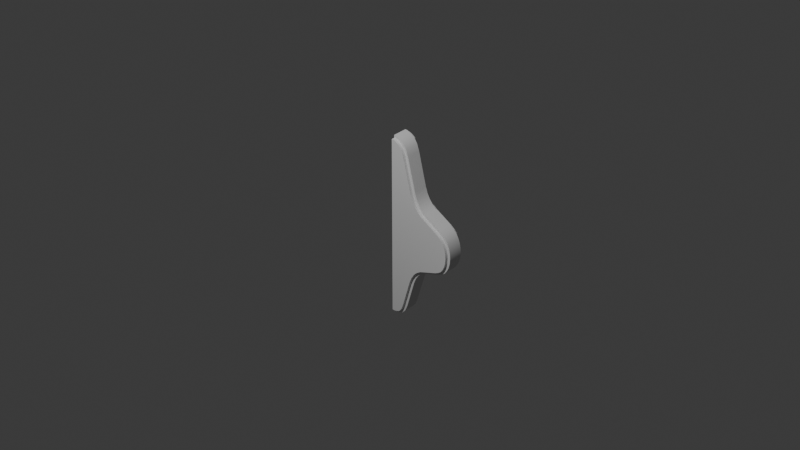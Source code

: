 # Source: Curved_Bracket_Thing.blend  (saved by Blender 4.0.36; exported with 4.5.12 LTS)
import bpy
from mathutils import Matrix  # noqa: F401  (used for matrix-valued properties, if any)

bpy.ops.wm.read_factory_settings(use_empty=True)
scene = bpy.context.scene
scene.name = 'Scene'

# ---- collections
col_collection = bpy.data.collections.new('Collection'); scene.collection.children.link(col_collection)

# ---- materials (node trees are filled in below, after node groups)
mat_material = bpy.data.materials.new('Material')
mat_material.alpha_threshold = 0.0
mat_material.use_backface_culling = True
mat_material.use_transparent_shadow = False
mat_material.roughness = 0.5
mat_material.line_color = (0.0, 0.0, 0.0, 1.0)

# ---- node groups
ng_auto_smooth = bpy.data.node_groups.new('Auto Smooth', 'GeometryNodeTree')
_s = ng_auto_smooth.interface.new_socket(name='Geometry', in_out='OUTPUT', socket_type='NodeSocketGeometry')
_s = ng_auto_smooth.interface.new_socket(name='Geometry', in_out='INPUT', socket_type='NodeSocketGeometry')
_s = ng_auto_smooth.interface.new_socket(name='Angle', in_out='INPUT', socket_type='NodeSocketFloat')
_s.subtype = 'ANGLE'
_s.min_value = 0.0
_s.max_value = 3.142
ng_auto_smooth.is_modifier = True
_N = ng_auto_smooth.nodes; _L = ng_auto_smooth.links
n0 = _N.new('NodeGroupOutput'); n0.name = 'Group Output'; n0.location = (480, -100)
n1 = _N.new('NodeGroupInput'); n1.name = 'Group Input'; n1.location = (-420, -300)
n2 = _N.new('NodeGroupInput'); n2.name = 'Group Input.001'; n2.location = (-60, -100)
n3 = _N.new('GeometryNodeSetShadeSmooth'); n3.name = 'Set Shade Smooth'; n3.location = (120, -100)
n3.domain = 'EDGE'
n4 = _N.new('GeometryNodeSetShadeSmooth'); n4.name = 'Set Shade Smooth.001'; n4.location = (300, -100)
n5 = _N.new('GeometryNodeInputMeshEdgeAngle'); n5.name = 'Edge Angle'; n5.location = (-420, -220)
n6 = _N.new('GeometryNodeInputEdgeSmooth'); n6.name = 'Is Edge Smooth'; n6.location = (-60, -160)
n7 = _N.new('GeometryNodeInputShadeSmooth'); n7.name = 'Is Face Smooth'; n7.location = (-240, -340)
n8 = _N.new('FunctionNodeBooleanMath'); n8.name = 'Boolean Math'; n8.location = (-60, -220)
n9 = _N.new('FunctionNodeCompare'); n9.name = 'Compare'; n9.location = (-240, -180)
n9.operation = 'LESS_EQUAL'
_L.new(n5.outputs[0], n9.inputs[0])
_L.new(n4.outputs[0], n0.inputs[0])
_L.new(n1.outputs[1], n9.inputs[1])
_L.new(n9.outputs[0], n8.inputs[0])
_L.new(n7.outputs[0], n8.inputs[1])
_L.new(n2.outputs[0], n3.inputs[0])
_L.new(n6.outputs[0], n3.inputs[1])
_L.new(n3.outputs[0], n4.inputs[0])
_L.new(n8.outputs[0], n3.inputs[2])
n0.is_active_output = True

# ---- material node trees
mat_material.use_nodes = True; mat_material.node_tree.nodes.clear()
_N = mat_material.node_tree.nodes; _L = mat_material.node_tree.links
n0 = _N.new('ShaderNodeOutputMaterial'); n0.name = 'Material Output'; n0.location = (300, 300)
n1 = _N.new('ShaderNodeBsdfPrincipled'); n1.name = 'Principled BSDF'; n1.location = (10, 300)
n1.distribution = 'GGX'
n1.subsurface_method = 'RANDOM_WALK_SKIN'
n1.inputs[1].default_value = 1.0
n1.inputs[3].default_value = 1.45
n1.inputs[27].default_value = (0.0, 0.0, 0.0, 1.0)
n1.inputs[28].default_value = 1.0
_L.new(n1.outputs[0], n0.inputs[0])
n0.is_active_output = True

# ---- world
world_world = bpy.data.worlds.new('World'); scene.world = world_world
world_world.use_nodes = True; world_world.node_tree.nodes.clear()
_N = world_world.node_tree.nodes; _L = world_world.node_tree.links
n0 = _N.new('ShaderNodeOutputWorld'); n0.name = 'World Output'; n0.location = (300, 300)
n1 = _N.new('ShaderNodeBackground'); n1.name = 'Background'; n1.location = (10, 300)
n1.inputs[0].default_value = (0.05088, 0.05088, 0.05088, 1.0)
_L.new(n1.outputs[0], n0.inputs[0])
n0.is_active_output = True
world_world.color = (0.05088, 0.05088, 0.05088)
world_world.use_sun_shadow = False
world_world.sun_shadow_jitter_overblur = 0.0

# ---- cameras
cam_camera = bpy.data.cameras.new('Camera')
cam_camera.clip_end = 100.0
cam_camera.ortho_scale = 7.314

# ---- lights
light_light = bpy.data.lights.new('Light', 'POINT')
light_light.transmission_factor = 0.0
light_light.use_soft_falloff = False
light_light.energy = 1000.0
light_light.shadow_soft_size = 0.1
light_light.shadow_maximum_resolution = 0.006
light_light.use_absolute_resolution = True

# ---- meshes
me_cube = bpy.data.meshes.new('Cube')
me_cube.from_pydata([(-1.0, -0.2, 0.0), (-1.0, 0.2, 0.0), (1.0, -0.2, 0.0), (1.0, 0.2, 0.0), (-0.2925, 0.2, 0.0), (0.2925, 0.2, 0.0), (0.2925, -0.2, 0.0), (-0.2925, -0.2, 0.0), (0.04686, -0.2, 0.9914), (0.2738, -0.2, 0.8397), (0.2206, -0.2, 0.9194), (0.1409, -0.2, 0.9727), (-0.04686, -0.2, 0.9914), (-0.1409, -0.2, 0.9727), (-0.2206, -0.2, 0.9194), (-0.2738, -0.2, 0.8397), (-0.04686, 0.2, 0.9914), (-0.2738, 0.2, 0.8397), (-0.2206, 0.2, 0.9194), (-0.1409, 0.2, 0.9727), (0.04686, 0.2, 0.9914), (0.1409, 0.2, 0.9727), (0.2206, 0.2, 0.9194), (0.2738, 0.2, 0.8397), (0.2925, 0.2, 0.7457), (0.5382, 0.2, 0.5), (0.2925, 0.2, 0.2543), (0.04686, 0.2, 0.5), (0.3112, 0.2, 0.6517), (0.3645, 0.2, 0.572), (0.4442, 0.2, 0.5187), (-0.5382, 0.2, 0.5), (-0.2925, 0.2, 0.7457), (-0.04686, 0.2, 0.5), (-0.2925, 0.2, 0.2543), (-0.4442, 0.2, 0.5187), (-0.3645, 0.2, 0.572), (-0.3112, 0.2, 0.6517), (-0.2925, -0.2, 0.7457), (-0.5382, -0.2, 0.5), (-0.2925, -0.2, 0.2543), (-0.04686, -0.2, 0.5), (-0.3112, -0.2, 0.6517), (-0.3645, -0.2, 0.572), (-0.4442, -0.2, 0.5187), (0.5382, -0.2, 0.5), (0.2925, -0.2, 0.7457), (0.04686, -0.2, 0.5), (0.2925, -0.2, 0.2543), (0.4442, -0.2, 0.5187), (0.3645, -0.2, 0.572), (0.3112, -0.2, 0.6517), (-0.9262, -0.2, 0.5), (-1.0, -0.2, 0.4262), (-0.9545, -0.2, 0.4944), (-0.9784, -0.2, 0.4784), (-0.9944, -0.2, 0.4545), (-1.0, 0.2, 0.4262), (-0.9262, 0.2, 0.5), (-0.9944, 0.2, 0.4545), (-0.9784, 0.2, 0.4784), (-0.9545, 0.2, 0.4944), (1.0, -0.2, 0.4262), (0.9262, -0.2, 0.5), (0.9944, -0.2, 0.4545), (0.9784, -0.2, 0.4784), (0.9545, -0.2, 0.4944), (0.9262, 0.2, 0.5), (1.0, 0.2, 0.4262), (0.9545, 0.2, 0.4944), (0.9784, 0.2, 0.4784), (0.9944, 0.2, 0.4545)], [], [(31, 58, 52, 39), (1, 57, 59, 60, 61, 58, 31, 34, 4), (2, 62, 64, 65, 66, 63, 45, 48, 6), (1, 4, 7, 0), (5, 6, 7, 4), (67, 25, 45, 63), (3, 68, 62, 2), (5, 26, 25, 67, 69, 70, 71, 68, 3), (5, 3, 2, 6), (33, 32, 17, 18, 19, 16, 20, 21, 22, 23, 24, 27), (47, 46, 9, 10, 11, 8, 12, 13, 14, 15, 38, 41), (0, 53, 57, 1), (16, 12, 8, 20), (6, 48, 47, 41, 40, 7), (24, 28, 29, 30, 25, 26, 27), (31, 35, 36, 37, 32, 33, 34), (38, 42, 43, 44, 39, 40, 41), (45, 49, 50, 51, 46, 47, 48), (32, 38, 15, 17), (17, 15, 14, 18), (18, 14, 13, 19), (19, 13, 12, 16), (46, 24, 23, 9), (9, 23, 22, 10), (10, 22, 21, 11), (11, 21, 20, 8), (31, 39, 44, 35), (35, 44, 43, 36), (36, 43, 42, 37), (37, 42, 38, 32), (45, 25, 30, 49), (49, 30, 29, 50), (50, 29, 28, 51), (51, 28, 24, 46), (27, 26, 5, 4, 34, 33), (52, 58, 61, 54), (54, 61, 60, 55), (55, 60, 59, 56), (56, 59, 57, 53), (67, 63, 66, 69), (69, 66, 65, 70), (70, 65, 64, 71), (71, 64, 62, 68), (7, 40, 39, 52, 54, 55, 56, 53, 0)])
me_cube.polygons.foreach_set('use_smooth', [True] * 44)
_uv = me_cube.uv_layers.new(name='UVMap')
_uv.uv.foreach_set('vector', [0.8174, 0.6, 0.8658, 0.6, 0.8658, 0.65, 0.8174, 0.65, 0.5, 0.15, 0.6066, 0.15, 0.6136, 0.1513, 0.6196, 0.1548, 0.6236, 0.1602, 0.625, 0.1665, 0.6247, 0.2531, 0.5636, 0.3092, 0.5, 0.3092, 0.5, 0.65, 0.6066, 0.65, 0.6136, 0.651, 0.6196, 0.6538, 0.6236, 0.658, 0.625, 0.6629, 0.625, 0.7308, 0.5636, 0.7738, 0.5, 0.7738, 0.125, 0.6, 0.2576, 0.6, 0.2576, 0.65, 0.125, 0.65, 0.3674, 0.6, 0.3674, 0.65, 0.2576, 0.65, 0.2576, 0.6, 0.6342, 0.6, 0.6826, 0.6, 0.6826, 0.65, 0.6342, 0.65, 0.5, 0.6, 0.6066, 0.6, 0.6066, 0.65, 0.5, 0.65, 0.5, 0.4408, 0.5636, 0.4408, 0.625, 0.4961, 0.625, 0.5834, 0.6236, 0.5898, 0.6196, 0.5951, 0.6136, 0.5987, 0.6066, 0.6, 0.5, 0.6, 0.3674, 0.6, 0.5, 0.6, 0.5, 0.65, 0.3674, 0.65, 0.625, 0.3645, 0.6864, 0.3092, 0.7099, 0.3134, 0.7299, 0.3254, 0.7432, 0.3433, 0.7478, 0.3645, 0.7478, 0.3855, 0.7432, 0.4067, 0.7299, 0.4246, 0.7099, 0.4366, 0.6864, 0.4408, 0.6241, 0.3855, 0.6241, 0.8168, 0.6864, 0.7738, 0.7099, 0.7771, 0.7299, 0.7864, 0.7432, 0.8003, 0.7478, 0.8168, 0.7478, 0.8332, 0.7432, 0.8497, 0.7299, 0.8636, 0.7099, 0.8729, 0.6864, 0.8762, 0.625, 0.8332, 0.5, 0.1, 0.6066, 0.1, 0.6066, 0.15, 0.5, 0.15, 0.7557, 0.6, 0.7557, 0.65, 0.7443, 0.65, 0.7443, 0.6, 0.5, 0.7738, 0.5636, 0.7738, 0.6241, 0.8168, 0.625, 0.8332, 0.5635, 0.8762, 0.5, 0.8762, 0.6251, 0.4422, 0.6292, 0.4434, 0.6278, 0.4477, 0.6194, 0.4513, 0.622, 0.4557, 0.5636, 0.4408, 0.6241, 0.3855, 0.6247, 0.2531, 0.6204, 0.2716, 0.6198, 0.2849, 0.6233, 0.2929, 0.63, 0.2968, 0.624, 0.3017, 0.5636, 0.3092, 0.6252, 0.8858, 0.6292, 0.8889, 0.6279, 0.895, 0.6194, 0.9054, 0.6221, 0.9198, 0.5635, 0.8762, 0.6212, 0.882, 0.6244, 0.7478, 0.6204, 0.7577, 0.6198, 0.7682, 0.6233, 0.7724, 0.63, 0.772, 0.6241, 0.8168, 0.5636, 0.7738, 0.7942, 0.6, 0.7942, 0.65, 0.7942, 0.65, 0.7942, 0.6, 0.7942, 0.6, 0.7942, 0.65, 0.7888, 0.65, 0.7888, 0.6, 0.7888, 0.6, 0.7888, 0.65, 0.7671, 0.65, 0.7671, 0.6, 0.7671, 0.6, 0.7671, 0.65, 0.7557, 0.65, 0.7557, 0.6, 0.7058, 0.65, 0.7058, 0.6, 0.7058, 0.6, 0.7058, 0.65, 0.7058, 0.65, 0.7058, 0.6, 0.7112, 0.6, 0.7112, 0.65, 0.7112, 0.65, 0.7112, 0.6, 0.7329, 0.6, 0.7329, 0.65, 0.7329, 0.65, 0.7329, 0.6, 0.7443, 0.6, 0.7443, 0.65, 0.8174, 0.6, 0.8174, 0.65, 0.8044, 0.65, 0.8044, 0.6, 0.8044, 0.6, 0.8044, 0.65, 0.7896, 0.65, 0.7896, 0.6, 0.7896, 0.6, 0.7896, 0.65, 0.7939, 0.65, 0.7939, 0.6, 0.7939, 0.6, 0.7939, 0.65, 0.7942, 0.65, 0.7942, 0.6, 0.6826, 0.65, 0.6826, 0.6, 0.6956, 0.6, 0.6956, 0.65, 0.6956, 0.65, 0.6956, 0.6, 0.7104, 0.6, 0.7104, 0.65, 0.7104, 0.65, 0.7104, 0.6, 0.7061, 0.6, 0.7061, 0.65, 0.7061, 0.65, 0.7061, 0.6, 0.7058, 0.6, 0.7058, 0.65, 0.6241, 0.3855, 0.5636, 0.4408, 0.5, 0.4408, 0.5, 0.3092, 0.5636, 0.3092, 0.625, 0.3645, 0.8658, 0.65, 0.8658, 0.6, 0.8693, 0.6, 0.8693, 0.65, 0.8693, 0.65, 0.8693, 0.6, 0.875, 0.6, 0.875, 0.65, 0.625, 0.1, 0.625, 0.15, 0.6136, 0.15, 0.6136, 0.1, 0.6136, 0.1, 0.6136, 0.15, 0.6066, 0.15, 0.6066, 0.1, 0.6342, 0.6, 0.6342, 0.65, 0.6307, 0.65, 0.6307, 0.6, 0.6307, 0.6, 0.6307, 0.65, 0.625, 0.65, 0.625, 0.6, 0.625, 0.6, 0.625, 0.65, 0.6136, 0.65, 0.6136, 0.6, 0.6136, 0.6, 0.6136, 0.65, 0.6066, 0.65, 0.6066, 0.6, 0.5, 0.8762, 0.5635, 0.8762, 0.6221, 0.9198, 0.6245, 0.9872, 0.6233, 0.9921, 0.6195, 0.9962, 0.6136, 0.999, 0.6066, 1.0, 0.5, 1.0])
me_cube.materials.append(mat_material)
me_cube.use_mirror_x = True
me_cube.update()
me_plane = bpy.data.meshes.new('Plane')
me_plane.from_pydata([(0.1, 0.5277, -0.08281), (0.1, 0.5277, 0.08281), (0.1, 0.1812, 0.3124), (0.1, 0.1812, -0.3124), (0.1, 0.5114, 0.09667), (0.1, 0.2377, 0.2482), (0.1, 0.5373, -0.06339), (0.1, 0.5437, -0.04285), (0.1, 0.5472, -0.02154), (0.1, 0.5484, -7.55e-09), (0.1, 0.5472, 0.02154), (0.1, 0.5437, 0.04285), (0.1, 0.5373, 0.06339), (0.1, 0.2377, -0.2482), (0.1, 0.3039, -0.1981), (0.1, 0.493, -0.1078), (0.1, 0.5114, -0.09667), (0.1, -3.044e-05, -0.8406), (0.1, 0.1109, -0.4638), (0.1, 0.1395, -0.3874), (0.1, 0.1395, 0.3874), (0.1, 0.1109, 0.4638), (0.1, -3.044e-05, 0.8406), (0.1, 0.493, 0.1078), (0.1, 0.3039, 0.1981), (0.1, 0.4362, -7.55e-09), (0.1, -3.043e-05, -7.55e-09), (-0.1, 0.5277, -0.08281), (-0.1, 0.5277, 0.08281), (-0.1, 0.1812, 0.3124), (-0.1, 0.1812, -0.3124), (-0.1, 0.5114, 0.09667), (-0.1, 0.2377, 0.2482), (-0.1, 0.5373, -0.06339), (-0.1, 0.5437, -0.04285), (-0.1, 0.5472, -0.02154), (-0.1, 0.5484, 7.55e-09), (-0.1, 0.5472, 0.02154), (-0.1, 0.5437, 0.04285), (-0.1, 0.5373, 0.06339), (-0.1, 0.2377, -0.2482), (-0.1, 0.3039, -0.1981), (-0.1, 0.493, -0.1078), (-0.1, 0.5114, -0.09667), (-0.1, -3.049e-05, -0.8406), (-0.1, 0.1109, -0.4638), (-0.1, 0.1395, -0.3874), (-0.1, 0.1395, 0.3874), (-0.1, 0.1109, 0.4638), (-0.1, -3.049e-05, 0.8406), (-0.1, 0.493, 0.1078), (-0.1, 0.3039, 0.1981), (-0.1, 0.4362, 7.55e-09), (-0.1, -3.049e-05, 7.55e-09), (0.1, 0.1188, 0.9013), (0.07, 0.1456, 0.9149), (0.07, 0.1188, 0.9013), (0.07, 0.1456, -0.9149), (0.1, 0.1188, -0.9013), (0.07, 0.1188, -0.9013), (0.1, 0.623, -0.1706), (0.07, 0.6456, -0.1914), (0.07, 0.623, -0.1706), (0.1, 0.623, 0.1706), (0.07, 0.6456, 0.1914), (0.07, 0.623, 0.1706), (0.07, 0.311, 0.4041), (0.1, 0.286, 0.3865), (0.07, 0.286, 0.3865), (0.1, 0.286, -0.3865), (0.07, 0.311, -0.4041), (0.07, 0.286, -0.3865), (0.07, 0.1093, 0.9627), (0.1, 0.08915, 0.9401), (0.07, 0.08915, 0.9401), (0.07, 0.06781, 0.9853), (0.1, 0.05523, 0.9585), (0.07, 0.05523, 0.9585), (0.1, 0.05523, -0.9585), (0.07, 0.06781, -0.9853), (0.07, 0.05523, -0.9585), (0.07, 0.1093, -0.9627), (0.1, 0.08915, -0.9401), (0.07, 0.08915, -0.9401), (0.07, 0.6095, 0.2215), (0.1, 0.5906, 0.1975), (0.07, 0.5906, 0.1975), (0.07, 0.3458, 0.3645), (0.1, 0.3251, 0.3422), (0.07, 0.3251, 0.3422), (0.07, 0.6716, -0.1502), (0.1, 0.6462, -0.1338), (0.07, 0.6462, -0.1338), (0.07, 0.6912, -0.1039), (0.1, 0.6635, -0.09241), (0.07, 0.6635, -0.09241), (0.07, 0.7029, -0.05304), (0.1, 0.6739, -0.04717), (0.07, 0.6739, -0.04717), (0.07, 0.7068, -5.285e-09), (0.1, 0.6773, -7.55e-09), (0.07, 0.6773, -5.285e-09), (0.07, 0.7029, 0.05304), (0.1, 0.6739, 0.04717), (0.07, 0.6739, 0.04717), (0.07, 0.6912, 0.1039), (0.1, 0.6635, 0.09241), (0.07, 0.6635, 0.09241), (0.07, 0.6716, 0.1502), (0.1, 0.6462, 0.1338), (0.07, 0.6462, 0.1338), (0.07, 0.3458, -0.3645), (0.1, 0.3251, -0.3422), (0.07, 0.3251, -0.3422), (0.07, 0.3865, -0.3337), (0.1, 0.3707, -0.3077), (0.07, 0.3707, -0.3077), (0.07, 0.5688, -0.2467), (0.1, 0.5543, -0.2201), (0.07, 0.5543, -0.2201), (0.07, 0.6095, -0.2215), (0.1, 0.5906, -0.1975), (0.07, 0.5906, -0.1975), (0.07, 0.172, -0.8461), (0.1, 0.1405, -0.8451), (0.07, 0.1405, -0.8451), (0.07, 0.2615, -0.5121), (0.1, 0.2324, -0.5028), (0.07, 0.2324, -0.5028), (0.07, 0.2833, -0.4539), (0.1, 0.2556, -0.4411), (0.07, 0.2556, -0.4411), (0.07, 0.2833, 0.4539), (0.1, 0.2556, 0.4411), (0.07, 0.2556, 0.4411), (0.07, 0.2615, 0.5121), (0.1, 0.2324, 0.5028), (0.07, 0.2324, 0.5028), (0.07, 0.172, 0.8461), (0.1, 0.1405, 0.8451), (0.07, 0.1405, 0.8451), (0.07, 0.5688, 0.2467), (0.1, 0.5543, 0.2201), (0.07, 0.5543, 0.2201), (0.1, 0.3707, 0.3077), (0.07, 0.3865, 0.3337), (0.07, 0.3707, 0.3077), (0.07, 0.02972, 0.9986), (0.1, 0.02419, 0.9692), (0.07, 0.02419, 0.9692), (0.1, -3.043e-05, 0.9692), (0.07, -3.044e-05, 0.9986), (0.07, -3.044e-05, 0.9692), (0.1, 0.02419, -0.9692), (0.07, 0.02972, -0.9986), (0.07, 0.02419, -0.9692), (0.07, -3.044e-05, -0.9986), (0.1, -3.043e-05, -0.9692), (-0.07, 0.1456, 0.9149), (-0.1, 0.1188, 0.9013), (-0.07, 0.1188, 0.9013), (-0.1, 0.1188, -0.9013), (-0.07, 0.1456, -0.9149), (-0.07, 0.1188, -0.9013), (-0.07, 0.6456, -0.1914), (-0.1, 0.623, -0.1706), (-0.07, 0.623, -0.1706), (-0.07, 0.6456, 0.1914), (-0.1, 0.623, 0.1706), (-0.07, 0.623, 0.1706), (-0.1, 0.286, 0.3865), (-0.07, 0.311, 0.4041), (-0.07, 0.286, 0.3865), (-0.07, 0.311, -0.4041), (-0.1, 0.286, -0.3865), (-0.07, 0.286, -0.3865), (-0.1, 0.08915, 0.9401), (-0.07, 0.1093, 0.9627), (-0.07, 0.08915, 0.9401), (-0.1, 0.05523, 0.9585), (-0.07, 0.06781, 0.9853), (-0.07, 0.05523, 0.9585), (-0.07, 0.06781, -0.9853), (-0.1, 0.05523, -0.9585), (-0.07, 0.05523, -0.9585), (-0.1, 0.08915, -0.9401), (-0.07, 0.1093, -0.9627), (-0.07, 0.08915, -0.9401), (-0.1, 0.5906, 0.1975), (-0.07, 0.6095, 0.2215), (-0.07, 0.5906, 0.1975), (-0.1, 0.3251, 0.3422), (-0.07, 0.3458, 0.3645), (-0.07, 0.3251, 0.3422), (-0.1, 0.6462, -0.1338), (-0.07, 0.6716, -0.1502), (-0.07, 0.6462, -0.1338), (-0.1, 0.6635, -0.09241), (-0.07, 0.6912, -0.1039), (-0.07, 0.6635, -0.09241), (-0.1, 0.6739, -0.04717), (-0.07, 0.7029, -0.05304), (-0.07, 0.6739, -0.04717), (-0.1, 0.6773, 7.55e-09), (-0.07, 0.7068, 5.285e-09), (-0.07, 0.6773, 5.285e-09), (-0.1, 0.6739, 0.04717), (-0.07, 0.7029, 0.05304), (-0.07, 0.6739, 0.04717), (-0.1, 0.6635, 0.09241), (-0.07, 0.6912, 0.1039), (-0.07, 0.6635, 0.09241), (-0.1, 0.6462, 0.1338), (-0.07, 0.6716, 0.1502), (-0.07, 0.6462, 0.1338), (-0.1, 0.3251, -0.3422), (-0.07, 0.3458, -0.3645), (-0.07, 0.3251, -0.3422), (-0.1, 0.3707, -0.3077), (-0.07, 0.3865, -0.3337), (-0.07, 0.3707, -0.3077), (-0.1, 0.5543, -0.2201), (-0.07, 0.5688, -0.2467), (-0.07, 0.5543, -0.2201), (-0.1, 0.5906, -0.1975), (-0.07, 0.6095, -0.2215), (-0.07, 0.5906, -0.1975), (-0.1, 0.1405, -0.8451), (-0.07, 0.172, -0.8461), (-0.07, 0.1405, -0.8451), (-0.1, 0.2324, -0.5028), (-0.07, 0.2615, -0.5121), (-0.07, 0.2324, -0.5028), (-0.1, 0.2556, -0.4411), (-0.07, 0.2833, -0.4539), (-0.07, 0.2556, -0.4411), (-0.1, 0.2556, 0.4411), (-0.07, 0.2833, 0.4539), (-0.07, 0.2556, 0.4411), (-0.1, 0.2324, 0.5028), (-0.07, 0.2615, 0.5121), (-0.07, 0.2324, 0.5028), (-0.1, 0.1405, 0.8451), (-0.07, 0.172, 0.8461), (-0.07, 0.1405, 0.8451), (-0.1, 0.5543, 0.2201), (-0.07, 0.5688, 0.2467), (-0.07, 0.5543, 0.2201), (-0.07, 0.3865, 0.3337), (-0.1, 0.3707, 0.3077), (-0.07, 0.3707, 0.3077), (-0.1, 0.02419, 0.9692), (-0.07, 0.02972, 0.9986), (-0.07, 0.02419, 0.9692), (-0.07, -3.048e-05, 0.9986), (-0.1, -3.049e-05, 0.9692), (-0.07, -3.048e-05, 0.9692), (-0.07, 0.02972, -0.9986), (-0.1, 0.02419, -0.9692), (-0.07, 0.02419, -0.9692), (-0.1, -3.049e-05, -0.9692), (-0.07, -3.048e-05, -0.9986), (0.07, -3.044e-05, -0.9692), (-0.07, -3.048e-05, -0.9692), (0.07, -3.044e-05, 0.8406), (0.07, -3.044e-05, -0.8406), (-0.07, -3.048e-05, 0.8406), (-0.07, -3.048e-05, -0.8406)], [], [(8, 7, 94, 97), (21, 20, 133, 136), (61, 164, 195, 90), (9, 8, 97, 100), (70, 173, 216, 111), (17, 82, 58), (10, 9, 100, 103), (2, 5, 88, 67), (23, 4, 85, 142), (22, 76, 148), (11, 10, 103, 106), (22, 21, 136, 139), (17, 58, 124), (12, 11, 106, 109), (20, 2, 67, 133), (17, 78, 82), (14, 13, 112, 115), (5, 24, 144, 88), (64, 167, 189, 84), (22, 73, 76), (19, 18, 127, 130), (15, 14, 115, 118), (81, 186, 162, 57), (22, 139, 54), (22, 148, 150), (7, 6, 91, 94), (3, 19, 130, 69), (16, 15, 118, 121), (1, 12, 109, 63), (18, 17, 124, 127), (24, 23, 142, 144), (17, 153, 78), (17, 265, 262, 157), (145, 248, 192, 87), (138, 243, 158, 55), (72, 177, 180, 75), (154, 257, 182, 79), (57, 162, 228, 123), (108, 213, 167, 64), (87, 192, 171, 66), (120, 225, 164, 61), (90, 195, 198, 93), (93, 198, 201, 96), (96, 201, 204, 99), (99, 204, 207, 102), (102, 207, 210, 105), (105, 210, 213, 108), (4, 1, 63, 85), (129, 234, 173, 70), (111, 216, 219, 114), (114, 219, 222, 117), (117, 222, 225, 120), (6, 0, 60, 91), (0, 16, 121, 60), (123, 228, 231, 126), (126, 231, 234, 129), (13, 3, 69, 112), (66, 171, 237, 132), (132, 237, 240, 135), (135, 240, 243, 138), (55, 158, 177, 72), (84, 189, 246, 141), (141, 246, 248, 145), (75, 180, 252, 147), (79, 182, 186, 81), (147, 252, 254, 151), (17, 157, 153), (156, 261, 257, 154), (22, 26, 21), (26, 24, 5), (26, 2, 20), (26, 17, 18), (15, 16, 25), (16, 0, 25), (0, 6, 25), (6, 7, 25), (7, 8, 25), (8, 9, 25), (9, 10, 25), (10, 11, 25), (11, 12, 25), (12, 1, 25), (1, 4, 25), (4, 23, 25), (49, 53, 44, 267, 266), (256, 266, 264, 152), (25, 26, 14, 15), (26, 25, 23, 24), (26, 18, 19), (26, 3, 13), (14, 26, 13), (2, 26, 5), (21, 26, 20), (3, 26, 19), (34, 197, 194, 33), (49, 159, 242), (49, 251, 179), (44, 183, 258), (44, 227, 161), (47, 236, 170, 29), (30, 174, 233, 46), (28, 168, 212, 39), (35, 200, 197, 34), (36, 203, 200, 35), (37, 206, 203, 36), (38, 209, 206, 37), (39, 212, 209, 38), (41, 218, 215, 40), (31, 188, 168, 28), (49, 179, 176), (42, 221, 218, 41), (43, 224, 221, 42), (45, 230, 227, 44), (33, 194, 165, 27), (27, 165, 224, 43), (46, 233, 230, 45), (48, 239, 236, 47), (40, 215, 174, 30), (29, 170, 191, 32), (49, 242, 239, 48), (51, 249, 245, 50), (44, 161, 185), (32, 191, 249, 51), (49, 255, 251), (44, 185, 183), (50, 245, 188, 31), (44, 258, 260), (49, 48, 53), (53, 32, 51), (53, 47, 29), (53, 45, 44), (42, 52, 43), (43, 52, 27), (27, 52, 33), (33, 52, 34), (34, 52, 35), (35, 52, 36), (36, 52, 37), (37, 52, 38), (38, 52, 39), (39, 52, 28), (28, 52, 31), (31, 52, 50), (52, 42, 41, 53), (53, 51, 50, 52), (53, 46, 45), (53, 40, 30), (41, 40, 53), (29, 32, 53), (48, 47, 53), (30, 46, 53), (49, 176, 159), (145, 87, 89, 146), (146, 89, 88, 144), (55, 72, 74, 56), (56, 74, 73, 54), (72, 75, 77, 74), (74, 77, 76, 73), (79, 81, 83, 80), (80, 83, 82, 78), (81, 57, 59, 83), (83, 59, 58, 82), (64, 84, 86, 65), (65, 86, 85, 63), (87, 66, 68, 89), (89, 68, 67, 88), (61, 90, 92, 62), (62, 92, 91, 60), (90, 93, 95, 92), (92, 95, 94, 91), (93, 96, 98, 95), (95, 98, 97, 94), (96, 99, 101, 98), (98, 101, 100, 97), (99, 102, 104, 101), (101, 104, 103, 100), (102, 105, 107, 104), (104, 107, 106, 103), (105, 108, 110, 107), (107, 110, 109, 106), (108, 64, 65, 110), (110, 65, 63, 109), (70, 111, 113, 71), (71, 113, 112, 69), (111, 114, 116, 113), (113, 116, 115, 112), (114, 117, 119, 116), (116, 119, 118, 115), (117, 120, 122, 119), (119, 122, 121, 118), (120, 61, 62, 122), (122, 62, 60, 121), (57, 123, 125, 59), (59, 125, 124, 58), (123, 126, 128, 125), (125, 128, 127, 124), (126, 129, 131, 128), (128, 131, 130, 127), (129, 70, 71, 131), (131, 71, 69, 130), (66, 132, 134, 68), (68, 134, 133, 67), (132, 135, 137, 134), (134, 137, 136, 133), (135, 138, 140, 137), (137, 140, 139, 136), (138, 55, 56, 140), (140, 56, 54, 139), (84, 141, 143, 86), (86, 143, 142, 85), (141, 145, 146, 143), (143, 146, 144, 142), (75, 147, 149, 77), (77, 149, 148, 76), (154, 79, 80, 155), (155, 80, 78, 153), (147, 151, 152, 149), (149, 152, 150, 148), (156, 154, 155, 262), (262, 155, 153, 157), (249, 191, 193, 250), (250, 193, 192, 248), (159, 176, 178, 160), (160, 178, 177, 158), (176, 179, 181, 178), (178, 181, 180, 177), (183, 185, 187, 184), (184, 187, 186, 182), (185, 161, 163, 187), (187, 163, 162, 186), (168, 188, 190, 169), (169, 190, 189, 167), (191, 170, 172, 193), (193, 172, 171, 192), (165, 194, 196, 166), (166, 196, 195, 164), (194, 197, 199, 196), (196, 199, 198, 195), (197, 200, 202, 199), (199, 202, 201, 198), (200, 203, 205, 202), (202, 205, 204, 201), (203, 206, 208, 205), (205, 208, 207, 204), (206, 209, 211, 208), (208, 211, 210, 207), (209, 212, 214, 211), (211, 214, 213, 210), (212, 168, 169, 214), (214, 169, 167, 213), (174, 215, 217, 175), (175, 217, 216, 173), (215, 218, 220, 217), (217, 220, 219, 216), (218, 221, 223, 220), (220, 223, 222, 219), (221, 224, 226, 223), (223, 226, 225, 222), (224, 165, 166, 226), (226, 166, 164, 225), (161, 227, 229, 163), (163, 229, 228, 162), (227, 230, 232, 229), (229, 232, 231, 228), (230, 233, 235, 232), (232, 235, 234, 231), (233, 174, 175, 235), (235, 175, 173, 234), (170, 236, 238, 172), (172, 238, 237, 171), (236, 239, 241, 238), (238, 241, 240, 237), (239, 242, 244, 241), (241, 244, 243, 240), (242, 159, 160, 244), (244, 160, 158, 243), (188, 245, 247, 190), (190, 247, 246, 189), (245, 249, 250, 247), (247, 250, 248, 246), (179, 251, 253, 181), (181, 253, 252, 180), (258, 183, 184, 259), (259, 184, 182, 257), (251, 255, 256, 253), (253, 256, 254, 252), (260, 258, 259, 263), (263, 259, 257, 261), (22, 54, 73), (254, 256, 152, 151), (262, 265, 267, 263), (263, 267, 44, 260), (152, 264, 22, 150), (264, 265, 17, 26, 22), (266, 256, 255, 49), (266, 267, 265, 264), (156, 262, 263, 261)])
me_plane.polygons.foreach_set('use_smooth', [True] * 297)
_uv = me_plane.uv_layers.new(name='UVMap')
_uv.uv.foreach_set('vector', [0.519, 0.8545, 0.5354, 0.8496, 0.5645, 0.9718, 0.5325, 0.9729, 0.2744, 0.3912, 0.3174, 0.4125, 0.3137, 0.4832, 0.2694, 0.479, 0.6424, 1.0, 0.6424, 1.0, 0.6068, 1.0, 0.6068, 1.0, 0.5, 0.8561, 0.519, 0.8545, 0.5325, 0.9729, 0.5, 0.9732, 0.6424, 0.5, 0.6424, 0.5, 0.6424, 0.5625, 0.6424, 0.5625, 0.9243, 0.3039, 0.9874, 0.3844, 0.9872, 0.4396, 0.481, 0.8545, 0.5, 0.8561, 0.5, 0.9732, 0.4675, 0.9729, 0.358, 0.449, 0.3891, 0.5062, 0.3636, 0.5517, 0.3576, 0.4902, 0.4365, 0.7992, 0.4427, 0.8261, 0.3739, 0.9161, 0.3727, 0.8605, 0.07569, 0.3039, 0.01253, 0.342, 0.01465, 0.3034, 0.4646, 0.8496, 0.481, 0.8545, 0.4675, 0.9729, 0.4355, 0.9718, 0.07569, 0.3039, 0.2744, 0.3912, 0.2694, 0.479, 0.04201, 0.4646, 0.9243, 0.3039, 0.9872, 0.4397, 0.958, 0.4646, 0.4514, 0.8411, 0.4646, 0.8496, 0.4355, 0.9718, 0.4042, 0.9699, 0.3174, 0.4125, 0.358, 0.449, 0.3576, 0.4902, 0.3137, 0.4832, 0.9243, 0.3039, 0.9875, 0.342, 0.9874, 0.3844, 0.5907, 0.5795, 0.6109, 0.5062, 0.6364, 0.5517, 0.6325, 0.6163, 0.3891, 0.5062, 0.4093, 0.5795, 0.3675, 0.6163, 0.3636, 0.5517, 0.3576, 1.0, 0.3576, 1.0, 0.3576, 0.9375, 0.3576, 0.9375, 0.07569, 0.3039, 0.01256, 0.3844, 0.01253, 0.342, 0.6826, 0.4125, 0.7256, 0.3912, 0.7306, 0.479, 0.6863, 0.4832, 0.5635, 0.7992, 0.5907, 0.5795, 0.6325, 0.6163, 0.6273, 0.8605, 1.002, 0.4026, 1.002, 0.4026, 1.001, 0.4702, 1.001, 0.4702, 0.07569, 0.3039, 0.04201, 0.4646, 0.01277, 0.4396, 0.07569, 0.3039, 0.01465, 0.3034, 0.01519, 0.2921, 0.5354, 0.8496, 0.5486, 0.8411, 0.5958, 0.9699, 0.5645, 0.9718, 0.642, 0.449, 0.6826, 0.4125, 0.6863, 0.4832, 0.6424, 0.4902, 0.5573, 0.8261, 0.5635, 0.7992, 0.6273, 0.8605, 0.6261, 0.9161, 0.4463, 0.8353, 0.4514, 0.8411, 0.4042, 0.9699, 0.3746, 0.9684, 0.7256, 0.3912, 0.9243, 0.3039, 0.958, 0.4646, 0.7306, 0.479, 0.4093, 0.5795, 0.4365, 0.7992, 0.3727, 0.8605, 0.3675, 0.6163, 0.9243, 0.3039, 0.9854, 0.3034, 0.9875, 0.342, 0.9195, 0.2894, 0.9195, 0.2894, 0.9839, 0.2894, 0.9839, 0.2894, 0.3576, 0.625, 0.3576, 0.625, 0.3576, 0.5625, 0.3576, 0.5625, 0.03447, 0.5006, 0.03447, 0.5006, -0.001393, 0.4702, -0.001393, 0.4702, -0.00174, 0.4026, -0.00174, 0.4026, -0.001835, 0.3506, -0.001835, 0.3506, 0.9993, 0.3032, 0.9993, 0.3032, 1.002, 0.3506, 1.002, 0.3506, 1.001, 0.4702, 1.001, 0.4702, 0.9655, 0.5006, 0.9655, 0.5006, 0.3932, 1.0, 0.3932, 1.0, 0.3576, 1.0, 0.3576, 1.0, 0.3576, 0.5625, 0.3576, 0.5625, 0.3576, 0.5, 0.3576, 0.5, 0.6424, 0.9375, 0.6424, 0.9375, 0.6424, 1.0, 0.6424, 1.0, 0.6068, 1.0, 0.6068, 1.0, 0.5712, 1.0, 0.5712, 1.0, 0.5712, 1.0, 0.5712, 1.0, 0.5356, 1.0, 0.5356, 1.0, 0.5356, 1.0, 0.5356, 1.0, 0.5, 1.0, 0.5, 1.0, 0.5, 1.0, 0.5, 1.0, 0.4644, 1.0, 0.4644, 1.0, 0.4644, 1.0, 0.4644, 1.0, 0.4288, 1.0, 0.4288, 1.0, 0.4288, 1.0, 0.4288, 1.0, 0.3932, 1.0, 0.3932, 1.0, 0.4427, 0.8261, 0.4463, 0.8353, 0.3746, 0.9684, 0.3739, 0.9161, 0.6871, 0.5, 0.6871, 0.5, 0.6424, 0.5, 0.6424, 0.5, 0.6424, 0.5625, 0.6424, 0.5625, 0.6424, 0.625, 0.6424, 0.625, 0.6424, 0.625, 0.6424, 0.625, 0.6424, 0.875, 0.6424, 0.875, 0.6424, 0.875, 0.6424, 0.875, 0.6424, 0.9375, 0.6424, 0.9375, 0.5486, 0.8411, 0.5537, 0.8353, 0.6254, 0.9684, 0.5958, 0.9699, 0.5537, 0.8353, 0.5573, 0.8261, 0.6261, 0.9161, 0.6254, 0.9684, 0.9655, 0.5006, 0.9655, 0.5006, 0.7318, 0.5, 0.7318, 0.5, 0.7318, 0.5, 0.7318, 0.5, 0.6871, 0.5, 0.6871, 0.5, 0.6109, 0.5062, 0.642, 0.449, 0.6424, 0.4902, 0.6364, 0.5517, 0.3576, 0.5, 0.3576, 0.5, 0.3129, 0.5, 0.3129, 0.5, 0.3129, 0.5, 0.3129, 0.5, 0.2682, 0.5, 0.2682, 0.5, 0.2682, 0.5, 0.2682, 0.5, 0.03447, 0.5006, 0.03447, 0.5006, -0.001393, 0.4702, -0.001393, 0.4702, -0.00174, 0.4026, -0.00174, 0.4026, 0.3576, 0.9375, 0.3576, 0.9375, 0.3576, 0.875, 0.3576, 0.875, 0.3576, 0.875, 0.3576, 0.875, 0.3576, 0.625, 0.3576, 0.625, -0.001835, 0.3506, -0.001835, 0.3506, 0.0007201, 0.3032, 0.0007201, 0.3032, 1.002, 0.3506, 1.002, 0.3506, 1.002, 0.4026, 1.002, 0.4026, 0.0007201, 0.3032, 0.0007201, 0.3032, 0.001373, 0.2894, 0.001373, 0.2894, 0.9243, 0.3039, 0.9848, 0.2921, 0.9854, 0.3034, 0.9986, 0.2894, 0.9986, 0.2894, 0.9993, 0.3032, 0.9993, 0.3032, 0.07569, 0.3039, 0.5, 0.3039, 0.2744, 0.3912, 0.5, 0.3039, 0.4093, 0.5795, 0.3891, 0.5062, 0.5, 0.3039, 0.358, 0.449, 0.3174, 0.4125, 0.5, 0.3039, 0.9243, 0.3039, 0.7256, 0.3912, 0.5635, 0.7992, 0.5573, 0.8261, 0.5, 0.7306, 0.5573, 0.8261, 0.5537, 0.8353, 0.5, 0.7306, 0.5537, 0.8353, 0.5486, 0.8411, 0.5, 0.7306, 0.5486, 0.8411, 0.5354, 0.8496, 0.5, 0.7306, 0.5354, 0.8496, 0.519, 0.8545, 0.5, 0.7306, 0.519, 0.8545, 0.5, 0.8561, 0.5, 0.7306, 0.5, 0.8561, 0.481, 0.8545, 0.5, 0.7306, 0.481, 0.8545, 0.4646, 0.8496, 0.5, 0.7306, 0.4646, 0.8496, 0.4514, 0.8411, 0.5, 0.7306, 0.4514, 0.8411, 0.4463, 0.8353, 0.5, 0.7306, 0.4463, 0.8353, 0.4427, 0.8261, 0.5, 0.7306, 0.4427, 0.8261, 0.4365, 0.7992, 0.5, 0.7306, 0.07534, 0.2894, 0.4974, 0.2894, 0.9195, 0.2894, 0.9195, 0.2894, 0.07534, 0.2894, 0.007751, 0.2894, 0.03568, 0.2894, 0.03568, 0.2894, 0.007751, 0.2894, 0.5, 0.7306, 0.5, 0.3039, 0.5907, 0.5795, 0.5635, 0.7992, 0.5, 0.3039, 0.5, 0.7306, 0.4365, 0.7992, 0.4093, 0.5795, 0.5, 0.3039, 0.7256, 0.3912, 0.6826, 0.4125, 0.5, 0.3039, 0.642, 0.449, 0.6109, 0.5062, 0.5907, 0.5795, 0.5, 0.3039, 0.6109, 0.5062, 0.358, 0.449, 0.5, 0.3039, 0.3891, 0.5062, 0.2744, 0.3912, 0.5, 0.3039, 0.3174, 0.4125, 0.642, 0.449, 0.5, 0.3039, 0.6826, 0.4125, 0.5354, 0.8496, 0.5645, 0.9718, 0.5958, 0.9699, 0.5486, 0.8411, 0.07569, 0.3039, 0.01277, 0.4396, 0.04201, 0.4646, 0.07569, 0.3039, 0.01465, 0.3034, 0.01253, 0.342, 0.9243, 0.3039, 0.9875, 0.342, 0.9854, 0.3034, 0.9243, 0.3039, 0.958, 0.4646, 0.9872, 0.4397, 0.3174, 0.4125, 0.3137, 0.4832, 0.3576, 0.4902, 0.358, 0.449, 0.642, 0.449, 0.6424, 0.4902, 0.6863, 0.4832, 0.6826, 0.4125, 0.4463, 0.8353, 0.3746, 0.9684, 0.4042, 0.9699, 0.4514, 0.8411, 0.519, 0.8545, 0.5325, 0.9729, 0.5645, 0.9718, 0.5354, 0.8496, 0.5, 0.8561, 0.5, 0.9732, 0.5325, 0.9729, 0.519, 0.8545, 0.481, 0.8545, 0.4675, 0.9729, 0.5, 0.9732, 0.5, 0.8561, 0.4646, 0.8496, 0.4355, 0.9718, 0.4675, 0.9729, 0.481, 0.8545, 0.4514, 0.8411, 0.4042, 0.9699, 0.4355, 0.9718, 0.4646, 0.8496, 0.5907, 0.5795, 0.6325, 0.6163, 0.6364, 0.5517, 0.6109, 0.5062, 0.4427, 0.8261, 0.3739, 0.9161, 0.3746, 0.9684, 0.4463, 0.8353, 0.07569, 0.3039, 0.01253, 0.342, 0.01256, 0.3844, 0.5635, 0.7992, 0.6273, 0.8605, 0.6325, 0.6163, 0.5907, 0.5795, 0.5573, 0.8261, 0.6261, 0.9161, 0.6273, 0.8605, 0.5635, 0.7992, 0.7256, 0.3912, 0.7306, 0.479, 0.958, 0.4646, 0.9243, 0.3039, 0.5486, 0.8411, 0.5958, 0.9699, 0.6254, 0.9684, 0.5537, 0.8353, 0.5537, 0.8353, 0.6254, 0.9684, 0.6261, 0.9161, 0.5573, 0.8261, 0.6826, 0.4125, 0.6863, 0.4832, 0.7306, 0.479, 0.7256, 0.3912, 0.2744, 0.3912, 0.2694, 0.479, 0.3137, 0.4832, 0.3174, 0.4125, 0.6109, 0.5062, 0.6364, 0.5517, 0.6424, 0.4902, 0.642, 0.449, 0.358, 0.449, 0.3576, 0.4902, 0.3636, 0.5517, 0.3891, 0.5062, 0.07569, 0.3039, 0.04201, 0.4646, 0.2694, 0.479, 0.2744, 0.3912, 0.4093, 0.5795, 0.3675, 0.6163, 0.3727, 0.8605, 0.4365, 0.7992, 0.9243, 0.3039, 0.9872, 0.4397, 0.9874, 0.3844, 0.3891, 0.5062, 0.3636, 0.5517, 0.3675, 0.6163, 0.4093, 0.5795, 0.07569, 0.3039, 0.01519, 0.2921, 0.01465, 0.3034, 0.9243, 0.3039, 0.9874, 0.3844, 0.9875, 0.342, 0.4365, 0.7992, 0.3727, 0.8605, 0.3739, 0.9161, 0.4427, 0.8261, 0.9243, 0.3039, 0.9854, 0.3034, 0.9848, 0.2921, 0.07569, 0.3039, 0.2744, 0.3912, 0.5, 0.3039, 0.5, 0.3039, 0.3891, 0.5062, 0.4093, 0.5795, 0.5, 0.3039, 0.3174, 0.4125, 0.358, 0.449, 0.5, 0.3039, 0.7256, 0.3912, 0.9243, 0.3039, 0.5635, 0.7992, 0.5, 0.7306, 0.5573, 0.8261, 0.5573, 0.8261, 0.5, 0.7306, 0.5537, 0.8353, 0.5537, 0.8353, 0.5, 0.7306, 0.5486, 0.8411, 0.5486, 0.8411, 0.5, 0.7306, 0.5354, 0.8496, 0.5354, 0.8496, 0.5, 0.7306, 0.519, 0.8545, 0.519, 0.8545, 0.5, 0.7306, 0.5, 0.8561, 0.5, 0.8561, 0.5, 0.7306, 0.481, 0.8545, 0.481, 0.8545, 0.5, 0.7306, 0.4646, 0.8496, 0.4646, 0.8496, 0.5, 0.7306, 0.4514, 0.8411, 0.4514, 0.8411, 0.5, 0.7306, 0.4463, 0.8353, 0.4463, 0.8353, 0.5, 0.7306, 0.4427, 0.8261, 0.4427, 0.8261, 0.5, 0.7306, 0.4365, 0.7992, 0.5, 0.7306, 0.5635, 0.7992, 0.5907, 0.5795, 0.5, 0.3039, 0.5, 0.3039, 0.4093, 0.5795, 0.4365, 0.7992, 0.5, 0.7306, 0.5, 0.3039, 0.6826, 0.4125, 0.7256, 0.3912, 0.5, 0.3039, 0.6109, 0.5062, 0.642, 0.449, 0.5907, 0.5795, 0.6109, 0.5062, 0.5, 0.3039, 0.358, 0.449, 0.3891, 0.5062, 0.5, 0.3039, 0.2744, 0.3912, 0.3174, 0.4125, 0.5, 0.3039, 0.642, 0.449, 0.6826, 0.4125, 0.5, 0.3039, 0.07569, 0.3039, 0.01256, 0.3844, 0.01277, 0.4396, 0.3576, 0.625, 0.3576, 0.5625, 0.3576, 0.5625, 0.3576, 0.625, 0.3576, 0.625, 0.3576, 0.5625, 0.3636, 0.5517, 0.3675, 0.6163, -0.001393, 0.4702, -0.00174, 0.4026, -0.001731, 0.402, -0.0006329, 0.4679, -0.0006329, 0.4679, -0.001731, 0.402, 0.01256, 0.3844, 0.01277, 0.4396, -0.00174, 0.4026, -0.001835, 0.3506, -0.001737, 0.3498, -0.001731, 0.402, -0.001731, 0.402, -0.001737, 0.3498, 0.01253, 0.342, 0.01256, 0.3844, 1.002, 0.3506, 1.002, 0.4026, 1.002, 0.402, 1.002, 0.3498, 1.002, 0.3498, 1.002, 0.402, 0.9874, 0.3844, 0.9875, 0.342, 1.002, 0.4026, 1.001, 0.4702, 1.001, 0.4679, 1.002, 0.402, 1.002, 0.402, 1.001, 0.4679, 0.9872, 0.4396, 0.9874, 0.3844, 0.3576, 1.0, 0.3576, 0.9375, 0.3576, 0.9359, 0.3596, 0.9973, 0.3596, 0.9973, 0.3576, 0.9359, 0.3739, 0.9161, 0.3746, 0.9684, 0.3576, 0.5625, 0.3576, 0.5, 0.3576, 0.5, 0.3576, 0.5625, 0.3576, 0.5625, 0.3576, 0.5, 0.3576, 0.4902, 0.3636, 0.5517, 0.6424, 1.0, 0.6068, 1.0, 0.605, 1.0, 0.6404, 0.9973, 0.6404, 0.9973, 0.605, 1.0, 0.5958, 0.9699, 0.6254, 0.9684, 0.6068, 1.0, 0.5712, 1.0, 0.5696, 1.0, 0.605, 1.0, 0.605, 1.0, 0.5696, 1.0, 0.5645, 0.9718, 0.5958, 0.9699, 0.5712, 1.0, 0.5356, 1.0, 0.5346, 1.0, 0.5696, 1.0, 0.5696, 1.0, 0.5346, 1.0, 0.5325, 0.9729, 0.5645, 0.9718, 0.5356, 1.0, 0.5, 1.0, 0.5, 1.0, 0.5346, 1.0, 0.5346, 1.0, 0.5, 1.0, 0.5, 0.9732, 0.5325, 0.9729, 0.5, 1.0, 0.4644, 1.0, 0.4654, 1.0, 0.5, 1.0, 0.5, 1.0, 0.4654, 1.0, 0.4675, 0.9729, 0.5, 0.9732, 0.4644, 1.0, 0.4288, 1.0, 0.4304, 1.0, 0.4654, 1.0, 0.4654, 1.0, 0.4304, 1.0, 0.4355, 0.9718, 0.4675, 0.9729, 0.4288, 1.0, 0.3932, 1.0, 0.395, 1.0, 0.4304, 1.0, 0.4304, 1.0, 0.395, 1.0, 0.4042, 0.9699, 0.4355, 0.9718, 0.3932, 1.0, 0.3576, 1.0, 0.3596, 0.9973, 0.395, 1.0, 0.395, 1.0, 0.3596, 0.9973, 0.3746, 0.9684, 0.4042, 0.9699, 0.6424, 0.5, 0.6424, 0.5625, 0.6424, 0.5625, 0.6424, 0.5, 0.6424, 0.5, 0.6424, 0.5625, 0.6364, 0.5517, 0.6424, 0.4902, 0.6424, 0.5625, 0.6424, 0.625, 0.6424, 0.625, 0.6424, 0.5625, 0.6424, 0.5625, 0.6424, 0.625, 0.6325, 0.6163, 0.6364, 0.5517, 0.6424, 0.625, 0.6424, 0.875, 0.6424, 0.8751, 0.6424, 0.625, 0.6424, 0.625, 0.6424, 0.8751, 0.6273, 0.8605, 0.6325, 0.6163, 0.6424, 0.875, 0.6424, 0.9375, 0.6424, 0.9359, 0.6424, 0.8751, 0.6424, 0.8751, 0.6424, 0.9359, 0.6261, 0.9161, 0.6273, 0.8605, 0.6424, 0.9375, 0.6424, 1.0, 0.6404, 0.9973, 0.6424, 0.9359, 0.6424, 0.9359, 0.6404, 0.9973, 0.6254, 0.9684, 0.6261, 0.9161, 1.001, 0.4702, 0.9655, 0.5006, 0.968, 0.4984, 1.001, 0.4679, 1.001, 0.4679, 0.968, 0.4984, 0.958, 0.4646, 0.9872, 0.4397, 0.9655, 0.5006, 0.7318, 0.5, 0.7318, 0.5, 0.968, 0.4984, 0.968, 0.4984, 0.7318, 0.5, 0.7306, 0.479, 0.958, 0.4646, 0.7318, 0.5, 0.6871, 0.5, 0.6871, 0.5, 0.7318, 0.5, 0.7318, 0.5, 0.6871, 0.5, 0.6863, 0.4832, 0.7306, 0.479, 0.6871, 0.5, 0.6424, 0.5, 0.6424, 0.5, 0.6871, 0.5, 0.6871, 0.5, 0.6424, 0.5, 0.6424, 0.4902, 0.6863, 0.4832, 0.3576, 0.5, 0.3129, 0.5, 0.3129, 0.5, 0.3576, 0.5, 0.3576, 0.5, 0.3129, 0.5, 0.3137, 0.4832, 0.3576, 0.4902, 0.3129, 0.5, 0.2682, 0.5, 0.2682, 0.5, 0.3129, 0.5, 0.3129, 0.5, 0.2682, 0.5, 0.2694, 0.479, 0.3137, 0.4832, 0.2682, 0.5, 0.03447, 0.5006, 0.03197, 0.4984, 0.2682, 0.5, 0.2682, 0.5, 0.03197, 0.4984, 0.04201, 0.4646, 0.2694, 0.479, 0.03447, 0.5006, -0.001393, 0.4702, -0.0006329, 0.4679, 0.03197, 0.4984, 0.03197, 0.4984, -0.0006329, 0.4679, 0.01277, 0.4396, 0.04201, 0.4646, 0.3576, 0.9375, 0.3576, 0.875, 0.3576, 0.8751, 0.3576, 0.9359, 0.3576, 0.9359, 0.3576, 0.8751, 0.3727, 0.8605, 0.3739, 0.9161, 0.3576, 0.875, 0.3576, 0.625, 0.3576, 0.625, 0.3576, 0.8751, 0.3576, 0.8751, 0.3576, 0.625, 0.3675, 0.6163, 0.3727, 0.8605, -0.001835, 0.3506, 0.0007201, 0.3032, 0.0006398, 0.3046, -0.001737, 0.3498, -0.001737, 0.3498, 0.0006398, 0.3046, 0.01465, 0.3034, 0.01253, 0.342, 0.9993, 0.3032, 1.002, 0.3506, 1.002, 0.3498, 0.9994, 0.3046, 0.9994, 0.3046, 1.002, 0.3498, 0.9875, 0.342, 0.9854, 0.3034, 0.0007201, 0.3032, 0.001373, 0.2894, 0.001373, 0.2894, 0.0006398, 0.3046, 0.0006398, 0.3046, 0.001373, 0.2894, 0.01519, 0.2921, 0.01465, 0.3034, 0.9986, 0.2894, 0.9993, 0.3032, 0.9994, 0.3046, 0.9986, 0.2894, 0.9986, 0.2894, 0.9994, 0.3046, 0.9854, 0.3034, 0.9848, 0.2921, 0.3675, 0.6163, 0.3636, 0.5517, 0.3576, 0.5625, 0.3576, 0.625, 0.3576, 0.625, 0.3576, 0.5625, 0.3576, 0.5625, 0.3576, 0.625, 0.01277, 0.4396, 0.01256, 0.3844, -0.001731, 0.402, -0.0006329, 0.4679, -0.0006329, 0.4679, -0.001731, 0.402, -0.00174, 0.4026, -0.001393, 0.4702, 0.01256, 0.3844, 0.01253, 0.342, -0.001737, 0.3498, -0.001731, 0.402, -0.001731, 0.402, -0.001737, 0.3498, -0.001835, 0.3506, -0.00174, 0.4026, 0.9875, 0.342, 0.9874, 0.3844, 1.002, 0.402, 1.002, 0.3498, 1.002, 0.3498, 1.002, 0.402, 1.002, 0.4026, 1.002, 0.3506, 0.9874, 0.3844, 0.9872, 0.4397, 1.001, 0.4679, 1.002, 0.402, 1.002, 0.402, 1.001, 0.4679, 1.001, 0.4702, 1.002, 0.4026, 0.3746, 0.9684, 0.3739, 0.9161, 0.3576, 0.9359, 0.3596, 0.9973, 0.3596, 0.9973, 0.3576, 0.9359, 0.3576, 0.9375, 0.3576, 1.0, 0.3636, 0.5517, 0.3576, 0.4902, 0.3576, 0.5, 0.3576, 0.5625, 0.3576, 0.5625, 0.3576, 0.5, 0.3576, 0.5, 0.3576, 0.5625, 0.6254, 0.9684, 0.5958, 0.9699, 0.605, 1.0, 0.6404, 0.9973, 0.6404, 0.9973, 0.605, 1.0, 0.6068, 1.0, 0.6424, 1.0, 0.5958, 0.9699, 0.5645, 0.9718, 0.5696, 1.0, 0.605, 1.0, 0.605, 1.0, 0.5696, 1.0, 0.5712, 1.0, 0.6068, 1.0, 0.5645, 0.9718, 0.5325, 0.9729, 0.5346, 1.0, 0.5696, 1.0, 0.5696, 1.0, 0.5346, 1.0, 0.5356, 1.0, 0.5712, 1.0, 0.5325, 0.9729, 0.5, 0.9732, 0.5, 1.0, 0.5346, 1.0, 0.5346, 1.0, 0.5, 1.0, 0.5, 1.0, 0.5356, 1.0, 0.5, 0.9732, 0.4675, 0.9729, 0.4654, 1.0, 0.5, 1.0, 0.5, 1.0, 0.4654, 1.0, 0.4644, 1.0, 0.5, 1.0, 0.4675, 0.9729, 0.4355, 0.9718, 0.4304, 1.0, 0.4654, 1.0, 0.4654, 1.0, 0.4304, 1.0, 0.4288, 1.0, 0.4644, 1.0, 0.4355, 0.9718, 0.4042, 0.9699, 0.395, 1.0, 0.4304, 1.0, 0.4304, 1.0, 0.395, 1.0, 0.3932, 1.0, 0.4288, 1.0, 0.4042, 0.9699, 0.3746, 0.9684, 0.3596, 0.9973, 0.395, 1.0, 0.395, 1.0, 0.3596, 0.9973, 0.3576, 1.0, 0.3932, 1.0, 0.6424, 0.4902, 0.6364, 0.5517, 0.6424, 0.5625, 0.6424, 0.5, 0.6424, 0.5, 0.6424, 0.5625, 0.6424, 0.5625, 0.6424, 0.5, 0.6364, 0.5517, 0.6325, 0.6163, 0.6424, 0.625, 0.6424, 0.5625, 0.6424, 0.5625, 0.6424, 0.625, 0.6424, 0.625, 0.6424, 0.5625, 0.6325, 0.6163, 0.6273, 0.8605, 0.6424, 0.8751, 0.6424, 0.625, 0.6424, 0.625, 0.6424, 0.8751, 0.6424, 0.875, 0.6424, 0.625, 0.6273, 0.8605, 0.6261, 0.9161, 0.6424, 0.9359, 0.6424, 0.8751, 0.6424, 0.8751, 0.6424, 0.9359, 0.6424, 0.9375, 0.6424, 0.875, 0.6261, 0.9161, 0.6254, 0.9684, 0.6404, 0.9973, 0.6424, 0.9359, 0.6424, 0.9359, 0.6404, 0.9973, 0.6424, 1.0, 0.6424, 0.9375, 0.9872, 0.4397, 0.958, 0.4646, 0.968, 0.4984, 1.001, 0.4679, 1.001, 0.4679, 0.968, 0.4984, 0.9655, 0.5006, 1.001, 0.4702, 0.958, 0.4646, 0.7306, 0.479, 0.7318, 0.5, 0.968, 0.4984, 0.968, 0.4984, 0.7318, 0.5, 0.7318, 0.5, 0.9655, 0.5006, 0.7306, 0.479, 0.6863, 0.4832, 0.6871, 0.5, 0.7318, 0.5, 0.7318, 0.5, 0.6871, 0.5, 0.6871, 0.5, 0.7318, 0.5, 0.6863, 0.4832, 0.6424, 0.4902, 0.6424, 0.5, 0.6871, 0.5, 0.6871, 0.5, 0.6424, 0.5, 0.6424, 0.5, 0.6871, 0.5, 0.3576, 0.4902, 0.3137, 0.4832, 0.3129, 0.5, 0.3576, 0.5, 0.3576, 0.5, 0.3129, 0.5, 0.3129, 0.5, 0.3576, 0.5, 0.3137, 0.4832, 0.2694, 0.479, 0.2682, 0.5, 0.3129, 0.5, 0.3129, 0.5, 0.2682, 0.5, 0.2682, 0.5, 0.3129, 0.5, 0.2694, 0.479, 0.04201, 0.4646, 0.03197, 0.4984, 0.2682, 0.5, 0.2682, 0.5, 0.03197, 0.4984, 0.03447, 0.5006, 0.2682, 0.5, 0.04201, 0.4646, 0.01277, 0.4396, -0.0006329, 0.4679, 0.03197, 0.4984, 0.03197, 0.4984, -0.0006329, 0.4679, -0.001393, 0.4702, 0.03447, 0.5006, 0.3739, 0.9161, 0.3727, 0.8605, 0.3576, 0.8751, 0.3576, 0.9359, 0.3576, 0.9359, 0.3576, 0.8751, 0.3576, 0.875, 0.3576, 0.9375, 0.3727, 0.8605, 0.3675, 0.6163, 0.3576, 0.625, 0.3576, 0.8751, 0.3576, 0.8751, 0.3576, 0.625, 0.3576, 0.625, 0.3576, 0.875, 0.01253, 0.342, 0.01465, 0.3034, 0.0006398, 0.3046, -0.001737, 0.3498, -0.001737, 0.3498, 0.0006398, 0.3046, 0.0007201, 0.3032, -0.001835, 0.3506, 0.9854, 0.3034, 0.9875, 0.342, 1.002, 0.3498, 0.9994, 0.3046, 0.9994, 0.3046, 1.002, 0.3498, 1.002, 0.3506, 0.9993, 0.3032, 0.01465, 0.3034, 0.01519, 0.2921, 0.001373, 0.2894, 0.0006398, 0.3046, 0.0006398, 0.3046, 0.001373, 0.2894, 0.001373, 0.2894, 0.0007201, 0.3032, 0.9848, 0.2921, 0.9854, 0.3034, 0.9994, 0.3046, 0.9986, 0.2894, 0.9986, 0.2894, 0.9994, 0.3046, 0.9993, 0.3032, 0.9986, 0.2894, 0.07569, 0.3039, 0.01277, 0.4396, 0.01256, 0.3844, 0.001373, 0.2894, 0.007751, 0.2894, 0.007751, 0.2894, 0.001373, 0.2894, 0.9839, 0.2894, 0.9195, 0.2894, 0.9195, 0.2894, 0.9839, 0.2894, 0.9839, 0.2894, 0.9195, 0.2894, 0.9195, 0.2894, 0.9839, 0.2894, 0.007751, 0.2894, 0.03568, 0.2894, 0.03568, 0.2894, 0.007751, 0.2894, 0.07534, 0.2894, 0.9195, 0.2894, 0.9195, 0.2894, 0.4974, 0.2894, 0.07534, 0.2894, 0.03568, 0.2894, 0.007751, 0.2894, 0.007751, 0.2894, 0.03568, 0.2894, 0.07534, 0.2894, 0.9195, 0.2894, 0.9195, 0.2894, 0.07534, 0.2894, 0.9986, 0.2894, 0.9839, 0.2894, 0.9839, 0.2894, 0.9986, 0.2894])
me_plane.use_mirror_x = True
me_plane.use_mirror_y = True
me_plane.update()

# ---- objects
ob_light = bpy.data.objects.new('Light', light_light)
ob_camera = bpy.data.objects.new('Camera', cam_camera)
ob_cube = bpy.data.objects.new('Cube', me_cube)
ob_plane = bpy.data.objects.new('Plane', me_plane)

# ---- transforms, parenting, visibility, modifiers, constraints
ob_light.location = (4.076, 1.005, 5.904)
ob_light.rotation_euler = (0.6503, 0.05522, 1.866)
ob_light.lock_rotations_4d = False
ob_light.empty_display_type = 'ARROWS'
ob_light.color = (0.0, 0.0, 0.0, 0.0)
ob_light.lineart.crease_threshold = 0.0
ob_camera.location = (6.0, 6.0, 6.0)
ob_camera.rotation_euler = (0.9547, 0.0, 2.356)
ob_camera.lock_rotations_4d = False
ob_camera.empty_display_type = 'ARROWS'
ob_camera.color = (0.0, 0.0, 0.0, 0.0)
ob_camera.display_type = 'WIRE'
ob_camera.lineart.crease_threshold = 0.0
ob_cube.location = (0.0, 0.0, 0.0)
ob_cube.hide_render = True
ob_cube.use_mesh_mirror_x = True
_m = ob_cube.modifiers.new('Auto Smooth', 'NODES')
_m.node_group = ng_auto_smooth
_gi = [s.identifier for s in ng_auto_smooth.interface.items_tree if s.item_type == 'SOCKET' and s.in_out == 'INPUT']
_m[_gi[1]] = 0.5236  # Angle
ob_plane.location = (0.0, 0.0, 0.0)
ob_plane.use_mesh_mirror_x = True
ob_plane.use_mesh_mirror_y = True
_m = ob_plane.modifiers.new('Auto Smooth', 'NODES')
_m.node_group = ng_auto_smooth
_gi = [s.identifier for s in ng_auto_smooth.interface.items_tree if s.item_type == 'SOCKET' and s.in_out == 'INPUT']
_m[_gi[1]] = 0.5236  # Angle

# ---- collection membership
col_collection.objects.link(ob_light)
col_collection.objects.link(ob_camera)
col_collection.objects.link(ob_cube)
col_collection.objects.link(ob_plane)

# ---- scene / render settings (as saved in the file)
scene.camera = ob_camera
scene.frame_start = 0; scene.frame_end = 250; scene.frame_set(1)
scene.render.engine = 'BLENDER_EEVEE_NEXT'
scene.render.image_settings.compression = 100
scene.render.fps = 30
scene.cycles.samples = 512
scene.cycles.sampling_pattern = 'TABULATED_SOBOL'
scene.cycles.adaptive_threshold = 1.0
scene.eevee.use_raytracing = True
bpy.context.view_layer.update()
